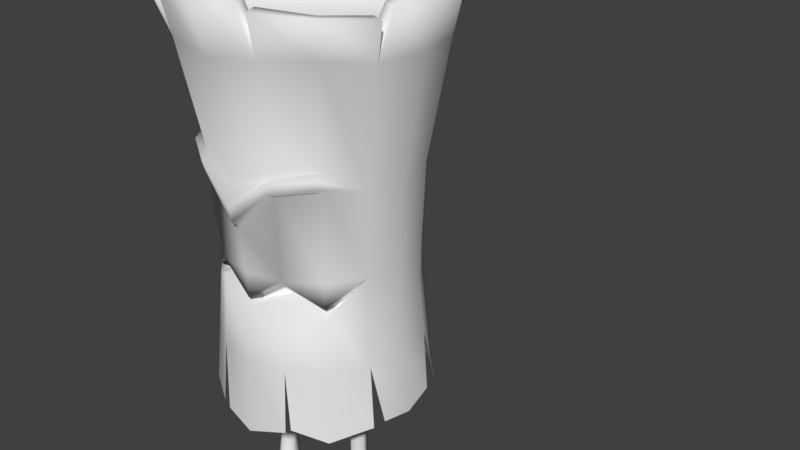 # Source: monster_1.blend  (saved by Blender 2.77.0; exported with 4.5.12 LTS)
import bpy
from mathutils import Matrix  # noqa: F401  (used for matrix-valued properties, if any)

bpy.ops.wm.read_factory_settings(use_empty=True)
scene = bpy.context.scene
scene.name = 'Scene'

# ---- collections
col_collection_1 = bpy.data.collections.new('Collection 1'); scene.collection.children.link(col_collection_1)

# ---- world
world_world = bpy.data.worlds.new('World'); scene.world = world_world
world_world.color = (0.05088, 0.05088, 0.05088)
world_world.use_sun_shadow = False
world_world.sun_shadow_jitter_overblur = 0.0
world_world.cycles.sampling_method = 'MANUAL'

# ---- meshes
me_cylinder = bpy.data.meshes.new('Cylinder')
me_cylinder.from_pydata([(0.5705, 0.199, -2.654), (0.4259, 0.199, -2.654), (0.3835, 0.01881, -2.654), (0.4982, -0.04096, -2.603), (0.6129, 0.01881, -2.654), (0.6995, 0.2192, -2.894), (0.3171, 0.1994, -2.894), (0.6614, -0.4249, -2.954), (0.317, -0.01327, -2.923), (0.335, -0.4775, -2.954), (0.7388, -0.01327, -2.923), (0.2737, -0.2758, -2.936), (0.4918, 0.2923, -2.874), (0.7177, -0.214, -2.936), (0.5056, 0.2359, -2.753), (0.3147, 0.2276, -3.04), (0.3583, 0.1709, -2.782), (0.7018, 0.2474, -3.04), (0.6568, 0.1709, -2.782), (0.6877, -0.01854, -2.782), (0.6711, -0.208, -2.831), (0.6166, -0.3775, -2.869), (0.6735, -0.4775, -3.04), (0.7203, -0.22, -3.04), (0.7416, -0.007994, -3.04), (0.3594, -0.4189, -2.869), (0.3203, -0.2698, -2.831), (0.3433, -0.01854, -2.782), (0.3141, -0.007994, -3.04), (0.2711, -0.2818, -3.04), (0.3432, -0.5307, -3.04), (0.4982, -0.1173, -2.698), (0.488, -0.3982, -2.806), (0.4982, -0.7429, -3.04), (0.4982, -0.5869, -2.892), (0.4823, 0.3209, -3.04), (0.4982, -0.208, -2.747), (0.5994, 0.0637, -2.267), (0.5994, 0.0637, -1.888), (0.5994, 0.0637, -1.509), (0.5994, 0.0637, -1.13), (0.5607, 0.1826, -2.267), (0.5607, 0.1826, -1.888), (0.5607, 0.1826, -1.509), (0.5607, 0.1826, -1.13), (0.4357, 0.1826, -2.267), (0.4357, 0.1826, -1.888), (0.4357, 0.1826, -1.509), (0.4357, 0.1826, -1.13), (0.397, 0.0637, -2.267), (0.397, 0.0637, -1.888), (0.397, 0.0637, -1.509), (0.397, 0.0637, -1.13), (0.4982, -0.009808, -1.13), (0.4982, -0.009808, -1.509), (0.4982, -0.009808, -1.888), (0.4982, -0.009808, -2.267), (0.5994, 0.0637, -0.7508), (0.5607, 0.1826, -0.7508), (0.4357, 0.1826, -0.7508), (0.397, 0.0637, -0.7508), (0.4982, -0.009808, -0.7508), (-0.6832, 0.199, -2.654), (-0.5386, 0.199, -2.654), (-0.4961, 0.01881, -2.654), (-0.6109, -0.04096, -2.603), (-0.7256, 0.01881, -2.654), (-0.8121, 0.2192, -2.894), (-0.4298, 0.1994, -2.894), (-0.7741, -0.4249, -2.954), (-0.4297, -0.01327, -2.923), (-0.4477, -0.4775, -2.954), (-0.8514, -0.01327, -2.923), (-0.3864, -0.2758, -2.936), (-0.6045, 0.2923, -2.874), (-0.8304, -0.214, -2.936), (-0.6183, 0.2359, -2.753), (-0.4274, 0.2276, -3.04), (-0.471, 0.1709, -2.782), (-0.8145, 0.2474, -3.04), (-0.7694, 0.1709, -2.782), (-0.8004, -0.01854, -2.782), (-0.7838, -0.208, -2.831), (-0.7293, -0.3775, -2.869), (-0.7862, -0.4775, -3.04), (-0.833, -0.22, -3.04), (-0.8543, -0.007994, -3.04), (-0.4721, -0.4189, -2.869), (-0.433, -0.2698, -2.831), (-0.456, -0.01854, -2.782), (-0.4268, -0.007994, -3.04), (-0.3838, -0.2818, -3.04), (-0.4559, -0.5307, -3.04), (-0.6109, -0.1173, -2.698), (-0.6007, -0.3982, -2.806), (-0.6109, -0.7429, -3.04), (-0.6109, -0.5869, -2.892), (-0.595, 0.3209, -3.04), (-0.6109, -0.208, -2.747), (-0.7121, 0.0637, -2.267), (-0.7121, 0.0637, -1.888), (-0.7121, 0.0637, -1.509), (-0.7121, 0.0637, -1.13), (-0.6734, 0.1826, -2.267), (-0.6734, 0.1826, -1.888), (-0.6734, 0.1826, -1.509), (-0.6734, 0.1826, -1.13), (-0.5484, 0.1826, -2.267), (-0.5484, 0.1826, -1.888), (-0.5484, 0.1826, -1.509), (-0.5484, 0.1826, -1.13), (-0.5097, 0.0637, -2.267), (-0.5097, 0.0637, -1.888), (-0.5097, 0.0637, -1.509), (-0.5097, 0.0637, -1.13), (-0.6109, -0.009808, -1.13), (-0.6109, -0.009808, -1.509), (-0.6109, -0.009808, -1.888), (-0.6109, -0.009808, -2.267), (-0.7121, 0.0637, -0.7508), (-0.6734, 0.1826, -0.7508), (-0.5484, 0.1826, -0.7508), (-0.5097, 0.0637, -0.7508), (-0.6109, -0.009808, -0.7508), (0.07169, 1.323, -1.071), (-0.01506, 1.683, 3.486), (0.4536, 1.24, -1.163), (0.5824, 1.565, 3.486), (0.8389, 0.9825, -1.163), (1.081, 1.274, 3.383), (1.069, 0.7172, -1.107), (1.403, 0.7524, 3.546), (1.187, 0.1427, -1.163), (1.547, 0.143, 3.467), (1.159, -0.2114, -1.107), (1.47, -0.4072, 3.361), (0.8377, -0.7148, -1.25), (1.116, -0.9683, 3.298), (0.5357, -0.9544, -1.091), (0.6436, -1.3, 3.357), (0.01456, -1.045, -1.296), (0.04272, -1.415, 3.487), (-0.3886, -0.9544, -1.24), (-0.6282, -1.3, 3.399), (-0.8406, -0.697, -1.163), (-1.096, -0.9424, 3.487), (-1.069, -0.3436, -1.125), (-1.435, -0.4359, 3.487), (-1.188, 0.1427, -1.163), (-1.553, 0.03267, 3.355), (-1.122, 0.5518, -1.122), (-1.428, 0.7262, 3.47), (-0.8406, 0.9825, -1.163), (-1.089, 1.233, 3.47), (-0.4553, 1.24, -1.163), (-0.5983, 1.585, 3.386), (0.7477, -0.6058, 0.2592), (-0.0008186, -0.9158, 0.2592), (-0.7493, -0.6058, 0.2592), (-0.0008188, 1.265, 1.493), (0.4286, 1.179, 1.493), (0.7926, 0.9362, 1.493), (1.036, 0.5722, 1.493), (1.121, 0.1427, 1.493), (1.036, -0.2867, 1.493), (0.7926, -0.6507, 1.555), (0.4286, -0.894, 1.493), (-0.0008186, -0.9794, 1.073), (-0.4302, -0.894, 1.493), (-0.7943, -0.6507, 1.555), (0.8092, -0.7539, 1.701), (-1.123, 0.1427, 1.493), (-1.038, 0.5722, 1.493), (-0.7943, 0.9362, 1.493), (-0.4302, 1.179, 1.493), (0.4102, 1.135, 0.5576), (0.7586, 0.9021, 0.5576), (0.9914, 0.5537, 0.5576), (1.073, 0.1427, 0.5576), (0.9914, -0.2682, 0.5576), (0.7586, -0.6167, 0.5576), (0.4102, -0.8495, 0.5576), (-0.0008186, -0.9312, 0.5576), (-0.4118, -0.8495, 0.5576), (-0.7602, -0.6167, 0.5576), (-0.993, -0.2682, 0.5576), (-1.075, 0.1427, 0.5576), (-0.993, 0.5537, 0.5576), (-0.7602, 0.9021, 0.5576), (-0.4118, 1.135, 0.5576), (-0.0008188, 1.217, 0.5576), (0.429, 1.18, -0.4518), (0.7933, 0.9369, -0.4518), (1.037, 0.5725, -0.4518), (1.122, 0.1427, -0.4518), (1.037, -0.287, -0.4518), (0.7933, -0.6514, -0.4518), (0.429, -0.8948, -0.4518), (-0.0008186, -0.9803, -0.4518), (-0.4306, -0.8948, -0.4518), (-0.7949, -0.6514, -0.4518), (-1.038, -0.287, -0.4518), (-1.124, 0.1427, -0.4518), (-1.038, 0.5725, -0.4518), (-0.7949, 0.9369, -0.4518), (-0.4306, 1.18, -0.4518), (-0.0008188, 1.266, -0.4518), (-0.0008188, 1.21, 0.1585), (0.4078, 1.129, 0.1585), (0.7542, 0.8977, 0.1585), (0.9856, 0.5513, 0.1585), (1.067, 0.1427, 0.1585), (0.9856, -0.2659, 0.1585), (0.7542, -0.6122, 0.1585), (0.4078, -0.8437, 0.3543), (-0.0008186, -0.925, 0.1585), (-0.4094, -0.8437, 0.3543), (-0.7558, -0.6122, 0.1585), (-0.9873, -0.2659, 0.1585), (-1.069, 0.1427, 0.1585), (-0.9873, 0.5513, 0.1585), (-0.7558, 0.8977, 0.1585), (-0.4094, 1.129, 0.1585), (0.0001729, -1.067, 1.157), (-0.4377, -1.002, 1.639), (-0.4292, -0.9816, 1.541), (-0.8089, -0.7539, 1.701), (-0.7933, -0.7383, 1.602), (0.9715, -0.3745, 1.538), (0.8082, -0.6663, 1.755), (0.437, -0.9143, 1.693), (-0.0008186, -1.001, 1.529), (-0.4387, -0.9143, 1.693), (-0.8098, -0.6663, 1.755), (-1.058, -0.2951, 1.493), (0.7936, -0.7383, 1.602), (0.438, -1.002, 1.639), (0.4296, -0.9816, 1.541), (0.0001729, -1.089, 1.304), (-0.9915, -0.3824, 1.538), (0.9698, -0.828, 2.889), (0.5245, -1.126, 2.871), (-0.0008352, -1.23, 2.823), (-0.5261, -1.126, 2.871), (-0.9715, -0.828, 2.889), (-1.269, -0.3827, 2.813), (-1.263, 0.6655, 2.813), (-1.367, 0.1427, 2.813), (-0.967, 1.109, 2.813), (1.365, 0.1427, 2.813), (-0.5237, 1.405, 2.813), (0.9653, 1.109, 2.813), (0.522, 1.405, 2.813), (-0.0008354, 1.509, 2.813), (1.261, -0.3802, 2.813), (1.261, 0.6655, 2.813), (-0.461, -1.349, 3.492), (0.5155, -1.3, 3.412), (1.428, -0.5158, 3.255), (1.125, 1.21, 3.448), (-0.09907, 1.686, 3.337), (-1.575, 0.2273, 3.355), (-0.01039, 1.508, 3.485), (0.5218, 1.402, 3.485), (0.9672, 1.146, 3.382), (1.25, 0.6824, 3.545), (1.381, 0.1383, 3.466), (1.314, -0.3518, 3.363), (0.9997, -0.8524, 3.297), (0.5779, -1.147, 3.359), (0.04739, -1.249, 3.486), (-0.555, -1.147, 3.397), (-0.9711, -0.8264, 3.486), (-1.273, -0.3752, 3.486), (-1.379, 0.04003, 3.357), (-1.266, 0.6562, 3.469), (-0.9641, 1.107, 3.469), (-0.5283, 1.423, 3.386), (-0.4013, -1.191, 3.49), (0.4637, -1.147, 3.408), (1.278, -0.4493, 3.259), (1.004, 1.09, 3.449), (-0.08366, 1.513, 3.341), (-1.398, 0.2134, 3.357), (-0.02072, 1.187, 2.789), (0.4201, 1.113, 2.805), (0.7738, 0.8745, 2.798), (0.9962, 0.5365, 2.805), (1.077, 0.1291, 2.805), (0.9972, -0.2805, 2.782), (0.7655, -0.6236, 2.805), (0.4085, -0.8543, 2.804), (0.01278, -0.9353, 2.805), (-0.3728, -0.8724, 2.812), (-0.7399, -0.6236, 2.805), (-0.9707, -0.2782, 2.805), (-1.053, 0.1204, 2.784), (-0.9707, 0.5365, 2.805), (-0.7399, 0.8818, 2.805), (-0.3946, 1.113, 2.805), (-0.0008186, -0.7111, 0.2592), (-0.4118, -0.6447, 0.5576), (0.4102, -0.6447, 0.5576), (0.7477, -0.4011, 0.2592), (0.9914, -0.06353, 0.5576), (-0.7493, -0.4011, 0.2592), (-0.993, -0.06353, 0.5576), (0.7542, -0.4075, 0.1585), (-0.7558, -0.4075, 0.1585), (0.4078, -0.639, 0.3543), (-0.0008186, -0.7203, 0.1585), (-0.4094, -0.639, 0.3543), (-0.4553, -0.9544, -1.163), (0.4536, -0.9544, -1.163), (1.096, -0.3117, -1.163), (1.104, 0.5516, -1.127), (-0.07722, 1.321, -1.132), (-1.071, 0.6284, -1.107), (-1.122, -0.2766, -1.137)], [], [(22, 33, 30), (22, 30, 29, 23), (19, 18, 0, 4), (18, 14, 0), (31, 19, 4, 3), (16, 1, 14), (1, 0, 14), (25, 9, 33, 34), (34, 33, 7, 21), (22, 7, 33), (30, 33, 9), (26, 27, 8, 11), (27, 16, 6, 8), (18, 19, 10, 5), (25, 26, 11, 9), (14, 18, 5, 12), (19, 20, 13, 10), (20, 21, 7, 13), (16, 14, 12, 6), (20, 19, 31, 36), (21, 20, 36, 32), (34, 21, 32), (29, 28, 24, 23), (24, 28, 15, 17), (16, 27, 2, 1), (6, 12, 35, 15), (13, 7, 22, 23), (10, 13, 23, 24), (34, 32, 25), (12, 5, 17, 35), (15, 35, 17), (9, 11, 29, 30), (5, 10, 24, 17), (27, 31, 3, 2), (8, 6, 15, 28), (32, 36, 26, 25), (36, 31, 27, 26), (11, 8, 28, 29), (54, 53, 52, 51), (55, 54, 51, 50), (56, 55, 50, 49), (3, 56, 49, 2), (51, 52, 48, 47), (50, 51, 47, 46), (49, 50, 46, 45), (2, 49, 45, 1), (47, 48, 44, 43), (46, 47, 43, 42), (45, 46, 42, 41), (1, 45, 41, 0), (43, 44, 40, 39), (42, 43, 39, 38), (41, 42, 38, 37), (0, 41, 37, 4), (39, 40, 53, 54), (38, 39, 54, 55), (37, 38, 55, 56), (4, 37, 56, 3), (40, 57, 61, 53), (44, 58, 57, 40), (48, 59, 58, 44), (52, 60, 59, 48), (53, 61, 60, 52), (84, 92, 95), (84, 85, 91, 92), (81, 66, 62, 80), (80, 62, 76), (93, 65, 66, 81), (78, 76, 63), (63, 76, 62), (87, 96, 95, 71), (96, 83, 69, 95), (84, 95, 69), (92, 71, 95), (88, 73, 70, 89), (89, 70, 68, 78), (80, 67, 72, 81), (87, 71, 73, 88), (76, 74, 67, 80), (81, 72, 75, 82), (82, 75, 69, 83), (78, 68, 74, 76), (82, 98, 93, 81), (83, 94, 98, 82), (96, 94, 83), (91, 85, 86, 90), (86, 79, 77, 90), (78, 63, 64, 89), (68, 77, 97, 74), (75, 85, 84, 69), (72, 86, 85, 75), (96, 87, 94), (74, 97, 79, 67), (77, 79, 97), (71, 92, 91, 73), (67, 79, 86, 72), (89, 64, 65, 93), (70, 90, 77, 68), (94, 87, 88, 98), (98, 88, 89, 93), (73, 91, 90, 70), (116, 113, 114, 115), (117, 112, 113, 116), (118, 111, 112, 117), (65, 64, 111, 118), (113, 109, 110, 114), (112, 108, 109, 113), (111, 107, 108, 112), (64, 63, 107, 111), (109, 105, 106, 110), (108, 104, 105, 109), (107, 103, 104, 108), (63, 62, 103, 107), (105, 101, 102, 106), (104, 100, 101, 105), (103, 99, 100, 104), (62, 66, 99, 103), (101, 116, 115, 102), (100, 117, 116, 101), (99, 118, 117, 100), (66, 65, 118, 99), (102, 115, 123, 119), (106, 102, 119, 120), (110, 106, 120, 121), (114, 110, 121, 122), (115, 114, 122, 123), (253, 125, 127, 252), (252, 127, 129, 251), (251, 259, 131, 255), (255, 131, 133, 249), (249, 133, 135, 254), (254, 258, 137, 240), (240, 137, 139, 241), (241, 257, 141, 242), (242, 141, 256, 243), (243, 143, 145, 244), (244, 145, 147, 245), (245, 147, 149, 247), (247, 261, 151, 246), (246, 151, 153, 248), (248, 153, 155, 250), (250, 155, 260, 253), (213, 212, 179), (179, 212, 211, 178), (178, 211, 210, 177), (177, 210, 209, 176), (176, 209, 208, 175), (175, 208, 207, 190), (190, 207, 222, 189), (189, 222, 221, 188), (188, 221, 220, 187), (187, 220, 219, 186), (186, 219, 218, 185), (218, 217, 185), (189, 174, 159, 190), (188, 173, 174, 189), (187, 172, 173, 188), (186, 171, 172, 187), (185, 234, 171, 186), (184, 169, 234, 185), (183, 168, 169, 184), (182, 167, 168, 183), (181, 166, 167, 182), (180, 165, 166, 181), (179, 164, 165, 180), (178, 163, 164, 179), (177, 162, 163, 178), (176, 161, 162, 177), (175, 160, 161, 176), (190, 159, 160, 175), (124, 206, 191, 126), (126, 191, 192, 128), (128, 192, 193, 130), (315, 193, 194, 132), (132, 194, 195, 134), (314, 195, 196, 136), (136, 196, 197, 138), (313, 197, 198, 140), (140, 198, 199, 142), (312, 199, 200, 144), (144, 200, 201, 146), (318, 201, 202, 148), (148, 202, 203, 150), (317, 203, 204, 152), (152, 204, 205, 154), (154, 205, 206, 316), (183, 157, 182), (182, 157, 181), (156, 180, 181), (180, 156, 179), (184, 158, 183), (184, 185, 158), (206, 207, 208, 191), (191, 208, 209, 192), (192, 209, 210, 193), (193, 210, 211, 194), (194, 211, 212, 195), (195, 212, 213, 196), (196, 213, 214, 197), (197, 214, 215, 198), (198, 215, 216, 199), (199, 216, 217, 200), (200, 217, 218, 201), (201, 218, 219, 202), (202, 219, 220, 203), (203, 220, 221, 204), (204, 221, 222, 205), (205, 222, 207, 206), (235, 170, 236, 237), (237, 236, 238, 223), (223, 238, 224, 225), (225, 224, 226, 227), (227, 226, 239), (230, 231, 238, 236), (166, 165, 235, 237), (234, 169, 227, 239), (231, 232, 224, 238), (164, 229, 170, 228), (167, 166, 237, 223), (229, 230, 236, 170), (165, 164, 228, 235), (233, 234, 239, 226), (169, 168, 225, 227), (228, 170, 235), (168, 167, 223, 225), (232, 233, 226, 224), (174, 250, 253, 159), (173, 248, 250, 174), (172, 246, 248, 173), (171, 247, 246, 172), (234, 245, 247, 171), (233, 244, 245, 234), (232, 243, 244, 233), (231, 242, 243, 232), (230, 241, 242, 231), (229, 240, 241, 230), (164, 254, 240, 229), (163, 249, 254, 164), (162, 255, 249, 163), (161, 251, 255, 162), (160, 252, 251, 161), (159, 253, 252, 160), (137, 258, 280, 268), (147, 145, 272, 273), (260, 155, 277, 282), (133, 131, 265, 266), (256, 141, 270, 278), (153, 151, 275, 276), (129, 127, 263, 264), (139, 137, 268, 269), (149, 147, 273, 274), (135, 133, 266, 267), (145, 143, 271, 272), (155, 153, 276, 277), (141, 257, 279, 270), (127, 125, 262, 263), (151, 261, 283, 275), (268, 280, 289, 290), (276, 275, 297, 298), (269, 268, 290, 291), (277, 276, 298, 299), (270, 279, 291, 292), (263, 262, 284, 285), (282, 277, 299, 284), (278, 270, 292, 293), (264, 263, 285, 286), (272, 271, 293, 294), (265, 281, 286, 287), (273, 272, 294, 295), (266, 265, 287, 288), (274, 273, 295, 296), (267, 266, 288, 289), (275, 283, 296, 297), (256, 278, 293, 243), (243, 293, 271, 143), (149, 274, 296, 247), (247, 296, 283, 261), (241, 291, 279, 257), (139, 269, 291, 241), (254, 289, 280, 258), (135, 267, 289, 254), (251, 286, 281, 259), (129, 264, 286, 251), (253, 284, 262, 125), (260, 282, 284, 253), (284, 299, 285), (286, 285, 299, 298), (298, 297, 287, 286), (288, 287, 297, 296), (289, 288, 296, 295), (295, 294, 290, 289), (291, 290, 294, 293), (292, 291, 293), (215, 214, 309, 310), (158, 185, 306, 305), (259, 281, 265, 131), (216, 215, 310, 311), (181, 157, 300, 302), (217, 216, 311, 308), (213, 179, 304, 307), (156, 181, 302, 303), (179, 156, 303, 304), (214, 213, 307, 309), (183, 158, 305, 301), (185, 217, 308, 306), (157, 183, 301, 300), (305, 306, 308), (305, 308, 311, 301), (301, 311, 310, 300), (300, 310, 309, 302), (302, 309, 307, 303), (303, 307, 304)])
me_cylinder.polygons.foreach_set('use_smooth', [True] * 312)
_uv = me_cylinder.uv_layers.new(name='UVMap')
_uv.uv.foreach_set('vector', [0.9501, 0.7451, 0.9673, 0.7134, 0.988, 0.7451, 0.9501, 0.7451, 0.988, 0.7451, 0.988, 0.7747, 0.9501, 0.7747, 0.8065, 0.7129, 0.7885, 0.7051, 0.7879, 0.6874, 0.8108, 0.6949, 0.7885, 0.7051, 0.7751, 0.6939, 0.7879, 0.6874, 0.8301, 0.7055, 0.8065, 0.7129, 0.8108, 0.6949, 0.8296, 0.6911, 0.7589, 0.6876, 0.7726, 0.68, 0.7751, 0.6939, 0.7726, 0.68, 0.7879, 0.6874, 0.7751, 0.6939, 0.799, 0.8025, 0.7893, 0.8079, 0.7589, 0.7889, 0.783, 0.7883, 0.783, 0.7883, 0.7589, 0.7889, 0.7928, 0.7658, 0.8022, 0.773, 0.7824, 0.7615, 0.7928, 0.7658, 0.7589, 0.7889, 0.7788, 0.8113, 0.7589, 0.7889, 0.7893, 0.8079, 0.8145, 0.8073, 0.8433, 0.8109, 0.8377, 0.8272, 0.8089, 0.8182, 0.8433, 0.8109, 0.8646, 0.8191, 0.8617, 0.8331, 0.8377, 0.8272, 0.8632, 0.749, 0.8428, 0.7594, 0.8349, 0.7438, 0.8597, 0.7346, 0.799, 0.8025, 0.8145, 0.8073, 0.8089, 0.8182, 0.7893, 0.8079, 0.8831, 0.7491, 0.8632, 0.749, 0.8597, 0.7346, 0.8848, 0.7332, 0.8428, 0.7594, 0.8206, 0.7651, 0.814, 0.7539, 0.8349, 0.7438, 0.8206, 0.7651, 0.8022, 0.773, 0.7928, 0.7658, 0.814, 0.7539, 0.8646, 0.8191, 0.8843, 0.8168, 0.8848, 0.833, 0.8617, 0.8331, 0.8206, 0.7651, 0.8428, 0.7594, 0.838, 0.787, 0.8255, 0.787, 0.8022, 0.773, 0.8206, 0.7651, 0.8255, 0.787, 0.8034, 0.7884, 0.783, 0.7883, 0.8022, 0.773, 0.8034, 0.7884, 0.988, 0.7747, 0.988, 0.8048, 0.9501, 0.8048, 0.9501, 0.7747, 0.9501, 0.8048, 0.988, 0.8048, 0.988, 0.8275, 0.9501, 0.8275, 0.8691, 0.7024, 0.8508, 0.7098, 0.8476, 0.6941, 0.8681, 0.6874, 0.8617, 0.8331, 0.8848, 0.833, 0.883, 0.853, 0.8603, 0.8503, 0.814, 0.7539, 0.7928, 0.7658, 0.7824, 0.7615, 0.8069, 0.744, 0.8349, 0.7438, 0.814, 0.7539, 0.8069, 0.744, 0.8289, 0.7311, 0.783, 0.7883, 0.8034, 0.7884, 0.799, 0.8025, 0.8848, 0.7332, 0.8597, 0.7346, 0.8568, 0.718, 0.8836, 0.7134, 0.988, 0.8275, 0.9794, 0.8332, 0.9501, 0.8275, 0.7893, 0.8079, 0.8089, 0.8182, 0.8027, 0.8283, 0.7788, 0.8113, 0.8597, 0.7346, 0.8349, 0.7438, 0.8289, 0.7311, 0.8568, 0.718, 0.8508, 0.7098, 0.8301, 0.7055, 0.8296, 0.6911, 0.8476, 0.6941, 0.8377, 0.8272, 0.8617, 0.8331, 0.8603, 0.8503, 0.8333, 0.8408, 0.8034, 0.7884, 0.8255, 0.787, 0.8145, 0.8073, 0.799, 0.8025, 0.8255, 0.787, 0.838, 0.787, 0.8433, 0.8109, 0.8145, 0.8073, 0.8089, 0.8182, 0.8377, 0.8272, 0.8333, 0.8408, 0.8027, 0.8283, 0.8364, 0.5602, 0.8392, 0.5191, 0.8528, 0.5201, 0.8499, 0.5611, 0.8334, 0.6017, 0.8364, 0.5602, 0.8499, 0.5611, 0.8472, 0.6025, 0.8306, 0.6457, 0.8334, 0.6017, 0.8472, 0.6025, 0.8453, 0.6457, 0.8296, 0.6911, 0.8306, 0.6457, 0.8453, 0.6457, 0.8476, 0.6941, 0.8499, 0.5611, 0.8528, 0.5201, 0.8663, 0.521, 0.8635, 0.562, 0.8472, 0.6025, 0.8499, 0.5611, 0.8635, 0.562, 0.8609, 0.6032, 0.8453, 0.6457, 0.8472, 0.6025, 0.8609, 0.6032, 0.8596, 0.6449, 0.8476, 0.6941, 0.8453, 0.6457, 0.8596, 0.6449, 0.8681, 0.6874, 0.7958, 0.5572, 0.7987, 0.5163, 0.8122, 0.5172, 0.8093, 0.5582, 0.7925, 0.598, 0.7958, 0.5572, 0.8093, 0.5582, 0.806, 0.5994, 0.7873, 0.6387, 0.7925, 0.598, 0.806, 0.5994, 0.801, 0.6417, 0.7726, 0.68, 0.7873, 0.6387, 0.801, 0.6417, 0.7879, 0.6874, 0.8093, 0.5582, 0.8122, 0.5172, 0.8257, 0.5182, 0.8228, 0.5592, 0.806, 0.5994, 0.8093, 0.5582, 0.8228, 0.5592, 0.8197, 0.6006, 0.801, 0.6417, 0.806, 0.5994, 0.8197, 0.6006, 0.8157, 0.6443, 0.7879, 0.6874, 0.801, 0.6417, 0.8157, 0.6443, 0.8108, 0.6949, 0.8228, 0.5592, 0.8257, 0.5182, 0.8392, 0.5191, 0.8364, 0.5602, 0.8197, 0.6006, 0.8228, 0.5592, 0.8364, 0.5602, 0.8334, 0.6017, 0.8157, 0.6443, 0.8197, 0.6006, 0.8334, 0.6017, 0.8306, 0.6457, 0.8108, 0.6949, 0.8157, 0.6443, 0.8306, 0.6457, 0.8296, 0.6911, 0.8257, 0.5182, 0.8286, 0.4772, 0.8421, 0.4781, 0.8392, 0.5191, 0.8122, 0.5172, 0.815, 0.4762, 0.8286, 0.4772, 0.8257, 0.5182, 0.7987, 0.5163, 0.8015, 0.4753, 0.815, 0.4762, 0.8122, 0.5172, 0.8528, 0.5201, 0.8556, 0.4791, 0.8691, 0.48, 0.8663, 0.521, 0.8392, 0.5191, 0.8421, 0.4781, 0.8556, 0.4791, 0.8528, 0.5201, 0.9525, 0.9384, 0.9892, 0.9476, 0.9697, 0.97, 0.9525, 0.9384, 0.9497, 0.9089, 0.9998, 0.9202, 0.9892, 0.9476, 0.8065, 0.2372, 0.8108, 0.2552, 0.7879, 0.2627, 0.7885, 0.245, 0.7885, 0.245, 0.7879, 0.2627, 0.7751, 0.2562, 0.8301, 0.2446, 0.8296, 0.259, 0.8108, 0.2552, 0.8065, 0.2372, 0.7589, 0.2625, 0.7751, 0.2562, 0.7726, 0.2701, 0.7726, 0.2701, 0.7751, 0.2562, 0.7879, 0.2627, 0.799, 0.9041, 0.783, 0.9183, 0.7589, 0.9177, 0.7893, 0.8987, 0.783, 0.9183, 0.8022, 0.9335, 0.7928, 0.9408, 0.7589, 0.9177, 0.7824, 0.9451, 0.7589, 0.9177, 0.7928, 0.9408, 0.7788, 0.8953, 0.7893, 0.8987, 0.7589, 0.9177, 0.8145, 0.8993, 0.8089, 0.8884, 0.8377, 0.8794, 0.8433, 0.8956, 0.8433, 0.8956, 0.8377, 0.8794, 0.8617, 0.8735, 0.8646, 0.8875, 0.8632, 0.9575, 0.8597, 0.972, 0.8349, 0.9628, 0.8428, 0.9471, 0.799, 0.9041, 0.7893, 0.8987, 0.8089, 0.8884, 0.8145, 0.8993, 0.8831, 0.9575, 0.8848, 0.9733, 0.8597, 0.972, 0.8632, 0.9575, 0.8428, 0.9471, 0.8349, 0.9628, 0.814, 0.9527, 0.8206, 0.9414, 0.8206, 0.9414, 0.814, 0.9527, 0.7928, 0.9408, 0.8022, 0.9335, 0.8646, 0.8875, 0.8617, 0.8735, 0.8848, 0.8736, 0.8843, 0.8898, 0.8206, 0.9414, 0.8255, 0.9196, 0.838, 0.9196, 0.8428, 0.9471, 0.8022, 0.9335, 0.8034, 0.9182, 0.8255, 0.9196, 0.8206, 0.9414, 0.783, 0.9183, 0.8034, 0.9182, 0.8022, 0.9335, 0.9998, 0.9202, 0.9497, 0.9089, 0.9493, 0.8848, 0.9975, 0.8889, 0.9493, 0.8848, 0.9563, 0.8564, 0.9998, 0.8623, 0.9975, 0.8889, 0.8691, 0.2477, 0.8681, 0.2627, 0.8476, 0.256, 0.8508, 0.2403, 0.8617, 0.8735, 0.8603, 0.8563, 0.883, 0.8535, 0.8848, 0.8736, 0.814, 0.9527, 0.8069, 0.9626, 0.7824, 0.9451, 0.7928, 0.9408, 0.8349, 0.9628, 0.8289, 0.9755, 0.8069, 0.9626, 0.814, 0.9527, 0.783, 0.9183, 0.799, 0.9041, 0.8034, 0.9182, 0.8848, 0.9733, 0.8836, 0.9931, 0.8568, 0.9886, 0.8597, 0.972, 0.9998, 0.8623, 0.9563, 0.8564, 0.9818, 0.8502, 0.7893, 0.8987, 0.7788, 0.8953, 0.8027, 0.8783, 0.8089, 0.8884, 0.8597, 0.972, 0.8568, 0.9886, 0.8289, 0.9755, 0.8349, 0.9628, 0.8508, 0.2403, 0.8476, 0.256, 0.8296, 0.259, 0.8301, 0.2446, 0.8377, 0.8794, 0.8333, 0.8657, 0.8603, 0.8563, 0.8617, 0.8735, 0.8034, 0.9182, 0.799, 0.9041, 0.8145, 0.8993, 0.8255, 0.9196, 0.8255, 0.9196, 0.8145, 0.8993, 0.8433, 0.8956, 0.838, 0.9196, 0.8089, 0.8884, 0.8027, 0.8783, 0.8333, 0.8657, 0.8377, 0.8794, 0.8364, 0.3899, 0.8499, 0.389, 0.8528, 0.4301, 0.8392, 0.431, 0.8334, 0.3484, 0.8472, 0.3476, 0.8499, 0.389, 0.8364, 0.3899, 0.8306, 0.3044, 0.8453, 0.3044, 0.8472, 0.3476, 0.8334, 0.3484, 0.8296, 0.259, 0.8476, 0.256, 0.8453, 0.3044, 0.8306, 0.3044, 0.8499, 0.389, 0.8635, 0.3881, 0.8663, 0.4291, 0.8528, 0.4301, 0.8472, 0.3476, 0.8609, 0.347, 0.8635, 0.3881, 0.8499, 0.389, 0.8453, 0.3044, 0.8596, 0.3053, 0.8609, 0.347, 0.8472, 0.3476, 0.8476, 0.256, 0.8681, 0.2627, 0.8596, 0.3053, 0.8453, 0.3044, 0.7958, 0.3929, 0.8093, 0.3919, 0.8122, 0.4329, 0.7987, 0.4338, 0.7925, 0.3521, 0.806, 0.3507, 0.8093, 0.3919, 0.7958, 0.3929, 0.7873, 0.3114, 0.801, 0.3084, 0.806, 0.3507, 0.7925, 0.3521, 0.7726, 0.2701, 0.7879, 0.2627, 0.801, 0.3084, 0.7873, 0.3114, 0.8093, 0.3919, 0.8228, 0.3909, 0.8257, 0.4319, 0.8122, 0.4329, 0.806, 0.3507, 0.8197, 0.3495, 0.8228, 0.3909, 0.8093, 0.3919, 0.801, 0.3084, 0.8157, 0.3058, 0.8197, 0.3495, 0.806, 0.3507, 0.7879, 0.2627, 0.8108, 0.2552, 0.8157, 0.3058, 0.801, 0.3084, 0.8228, 0.3909, 0.8364, 0.3899, 0.8392, 0.431, 0.8257, 0.4319, 0.8197, 0.3495, 0.8334, 0.3484, 0.8364, 0.3899, 0.8228, 0.3909, 0.8157, 0.3058, 0.8306, 0.3044, 0.8334, 0.3484, 0.8197, 0.3495, 0.8108, 0.2552, 0.8296, 0.259, 0.8306, 0.3044, 0.8157, 0.3058, 0.8257, 0.4319, 0.8392, 0.431, 0.8421, 0.472, 0.8286, 0.4729, 0.8122, 0.4329, 0.8257, 0.4319, 0.8286, 0.4729, 0.815, 0.4739, 0.7987, 0.4338, 0.8122, 0.4329, 0.815, 0.4739, 0.8015, 0.4748, 0.8528, 0.4301, 0.8663, 0.4291, 0.8691, 0.4701, 0.8556, 0.4711, 0.8392, 0.431, 0.8528, 0.4301, 0.8556, 0.4711, 0.8421, 0.472, 0.5624, 0.0141, 0.6424, 0.0002491, 0.6424, 0.06383, 0.5717, 0.07536, 0.5717, 0.07536, 0.6424, 0.06383, 0.6477, 0.125, 0.5801, 0.135, 0.5801, 0.135, 0.6576, 0.1357, 0.6565, 0.1909, 0.5822, 0.1953, 0.5822, 0.1953, 0.6565, 0.1909, 0.655, 0.2473, 0.5872, 0.2552, 0.5872, 0.2552, 0.655, 0.2473, 0.6601, 0.3069, 0.5922, 0.3156, 0.5922, 0.3156, 0.6465, 0.3175, 0.648, 0.375, 0.6002, 0.3746, 0.6002, 0.3746, 0.648, 0.375, 0.6541, 0.4352, 0.5961, 0.4333, 0.5961, 0.4333, 0.6591, 0.4459, 0.6547, 0.4973, 0.5841, 0.4921, 0.5841, 0.4921, 0.6547, 0.4973, 0.6547, 0.5508, 0.5798, 0.5521, 0.5798, 0.5521, 0.6425, 0.5724, 0.6224, 0.629, 0.5639, 0.6093, 0.5639, 0.6093, 0.6224, 0.629, 0.6057, 0.679, 0.5408, 0.664, 0.5408, 0.664, 0.6057, 0.679, 0.5931, 0.7289, 0.5254, 0.723, 0.5254, 0.723, 0.5869, 0.7601, 0.5621, 0.8096, 0.5, 0.7791, 0.5, 0.7791, 0.5621, 0.8096, 0.5384, 0.8564, 0.4774, 0.8336, 0.4774, 0.8336, 0.5384, 0.8564, 0.5161, 0.9075, 0.4576, 0.8892, 0.4576, 0.8892, 0.5161, 0.9075, 0.5013, 0.9607, 0.4359, 0.9464, 0.191, 0.3656, 0.215, 0.3216, 0.2765, 0.3467, 0.2765, 0.3467, 0.215, 0.3216, 0.2306, 0.2634, 0.2898, 0.2736, 0.2898, 0.2736, 0.2306, 0.2634, 0.2394, 0.2064, 0.2944, 0.2117, 0.2944, 0.2117, 0.2394, 0.2064, 0.2448, 0.1514, 0.297, 0.1547, 0.297, 0.1547, 0.2448, 0.1514, 0.2489, 0.09841, 0.2987, 0.1011, 0.2987, 0.1011, 0.2489, 0.09841, 0.2529, 0.04775, 0.2997, 0.05028, 0.1895, 0.8393, 0.1465, 0.8279, 0.1566, 0.7814, 0.2027, 0.7921, 0.2027, 0.7921, 0.1566, 0.7814, 0.1664, 0.7323, 0.215, 0.742, 0.215, 0.742, 0.1664, 0.7323, 0.175, 0.6808, 0.2262, 0.6885, 0.2262, 0.6885, 0.175, 0.6808, 0.1807, 0.6264, 0.2354, 0.63, 0.2354, 0.63, 0.1807, 0.6264, 0.1802, 0.5699, 0.2439, 0.5575, 0.1802, 0.5699, 0.1697, 0.5213, 0.2439, 0.5575, 0.2027, 0.7921, 0.3122, 0.8275, 0.2929, 0.8768, 0.1895, 0.8393, 0.215, 0.742, 0.3302, 0.7763, 0.3122, 0.8275, 0.2027, 0.7921, 0.2262, 0.6885, 0.3479, 0.7234, 0.3302, 0.7763, 0.215, 0.742, 0.2354, 0.63, 0.3659, 0.6692, 0.3479, 0.7234, 0.2262, 0.6885, 0.2439, 0.5575, 0.3829, 0.6208, 0.3659, 0.6692, 0.2354, 0.63, 0.3044, 0.5222, 0.4064, 0.5668, 0.3829, 0.6208, 0.2439, 0.5575, 0.323, 0.4868, 0.4127, 0.5186, 0.4064, 0.5668, 0.3044, 0.5222, 0.3428, 0.4534, 0.3877, 0.4628, 0.4127, 0.5186, 0.323, 0.4868, 0.3418, 0.4203, 0.4282, 0.4178, 0.3877, 0.4628, 0.3428, 0.4534, 0.3319, 0.3873, 0.4358, 0.371, 0.4282, 0.4178, 0.3418, 0.4203, 0.2765, 0.3467, 0.4276, 0.3148, 0.4358, 0.371, 0.3319, 0.3873, 0.2898, 0.2736, 0.4242, 0.265, 0.4276, 0.3148, 0.2765, 0.3467, 0.2944, 0.2117, 0.421, 0.2081, 0.4242, 0.265, 0.2898, 0.2736, 0.297, 0.1547, 0.4182, 0.1519, 0.421, 0.2081, 0.2944, 0.2117, 0.2987, 0.1011, 0.4146, 0.09747, 0.4182, 0.1519, 0.297, 0.1547, 0.2997, 0.05028, 0.4094, 0.04522, 0.4146, 0.09747, 0.2987, 0.1011, 0.1056, 0.03488, 0.1802, 0.03784, 0.1735, 0.09025, 0.08842, 0.07958, 0.08842, 0.07958, 0.1735, 0.09025, 0.1677, 0.143, 0.08241, 0.1344, 0.08241, 0.1344, 0.1677, 0.143, 0.1624, 0.1952, 0.08507, 0.1765, 0.08543, 0.1825, 0.1624, 0.1952, 0.1525, 0.246, 0.07092, 0.2284, 0.07092, 0.2284, 0.1525, 0.246, 0.141, 0.2957, 0.06883, 0.2696, 0.07125, 0.2636, 0.141, 0.2957, 0.1227, 0.3398, 0.04182, 0.3068, 0.04182, 0.3068, 0.1227, 0.3398, 0.1037, 0.3838, 0.04144, 0.3517, 0.02336, 0.369, 0.1037, 0.3838, 0.09459, 0.4321, 0.0002491, 0.4174, 0.0002491, 0.4174, 0.09459, 0.4321, 0.09028, 0.4812, 0.001127, 0.4651, 0.01261, 0.4904, 0.09028, 0.4812, 0.09714, 0.5296, 0.01945, 0.5407, 0.01945, 0.5407, 0.09714, 0.5296, 0.1038, 0.5767, 0.03095, 0.5851, 0.02913, 0.5788, 0.1038, 0.5767, 0.1045, 0.6254, 0.02572, 0.6247, 0.02572, 0.6247, 0.1045, 0.6254, 0.103, 0.6737, 0.0301, 0.6695, 0.032, 0.6648, 0.103, 0.6737, 0.09571, 0.7217, 0.01798, 0.7089, 0.01798, 0.7089, 0.09571, 0.7217, 0.08793, 0.7699, 0.01041, 0.7587, 0.01041, 0.7587, 0.08793, 0.7699, 0.08074, 0.8175, 0.008234, 0.8007, 0.323, 0.4868, 0.3278, 0.4491, 0.3428, 0.4534, 0.3428, 0.4534, 0.3278, 0.4491, 0.3418, 0.4203, 0.3181, 0.3991, 0.3319, 0.3873, 0.3418, 0.4203, 0.3319, 0.3873, 0.3181, 0.3991, 0.2765, 0.3467, 0.3044, 0.5222, 0.2912, 0.5071, 0.323, 0.4868, 0.3044, 0.5222, 0.2439, 0.5575, 0.2912, 0.5071, 0.1802, 0.03784, 0.2529, 0.04775, 0.2489, 0.09841, 0.1735, 0.09025, 0.1735, 0.09025, 0.2489, 0.09841, 0.2448, 0.1514, 0.1677, 0.143, 0.1677, 0.143, 0.2448, 0.1514, 0.2394, 0.2064, 0.1624, 0.1952, 0.1624, 0.1952, 0.2394, 0.2064, 0.2306, 0.2634, 0.1525, 0.246, 0.1525, 0.246, 0.2306, 0.2634, 0.215, 0.3216, 0.141, 0.2957, 0.141, 0.2957, 0.215, 0.3216, 0.191, 0.3656, 0.1227, 0.3398, 0.1227, 0.3398, 0.191, 0.3656, 0.1722, 0.4081, 0.1037, 0.3838, 0.1037, 0.3838, 0.1722, 0.4081, 0.1548, 0.4401, 0.09459, 0.4321, 0.09459, 0.4321, 0.1548, 0.4401, 0.1644, 0.4747, 0.09028, 0.4812, 0.09028, 0.4812, 0.1644, 0.4747, 0.1697, 0.5213, 0.09714, 0.5296, 0.09714, 0.5296, 0.1697, 0.5213, 0.1802, 0.5699, 0.1038, 0.5767, 0.1038, 0.5767, 0.1802, 0.5699, 0.1807, 0.6264, 0.1045, 0.6254, 0.1045, 0.6254, 0.1807, 0.6264, 0.175, 0.6808, 0.103, 0.6737, 0.103, 0.6737, 0.175, 0.6808, 0.1664, 0.7323, 0.09571, 0.7217, 0.09571, 0.7217, 0.1664, 0.7323, 0.1566, 0.7814, 0.08793, 0.7699, 0.08793, 0.7699, 0.1566, 0.7814, 0.1465, 0.8279, 0.08074, 0.8175, 0.444, 0.3787, 0.4551, 0.3787, 0.4475, 0.4238, 0.4372, 0.4234, 0.4372, 0.4234, 0.4475, 0.4238, 0.4132, 0.4667, 0.4001, 0.4646, 0.4001, 0.4646, 0.4132, 0.4667, 0.4331, 0.5184, 0.4231, 0.5157, 0.4231, 0.5157, 0.4331, 0.5184, 0.4275, 0.5648, 0.4167, 0.5617, 0.4167, 0.5617, 0.4275, 0.5648, 0.3922, 0.6093, 0.4586, 0.4218, 0.4386, 0.4707, 0.4132, 0.4667, 0.4475, 0.4238, 0.4282, 0.4178, 0.4358, 0.371, 0.444, 0.3787, 0.4372, 0.4234, 0.3829, 0.6208, 0.4064, 0.5668, 0.4167, 0.5617, 0.3922, 0.6093, 0.4386, 0.4707, 0.4431, 0.5238, 0.4331, 0.5184, 0.4132, 0.4667, 0.4276, 0.3148, 0.464, 0.3712, 0.4551, 0.3787, 0.4334, 0.3281, 0.3877, 0.4628, 0.4282, 0.4178, 0.4372, 0.4234, 0.4001, 0.4646, 0.464, 0.3712, 0.4586, 0.4218, 0.4475, 0.4238, 0.4551, 0.3787, 0.4358, 0.371, 0.4276, 0.3148, 0.4334, 0.3281, 0.444, 0.3787, 0.434, 0.5745, 0.3829, 0.6208, 0.3922, 0.6093, 0.4275, 0.5648, 0.4064, 0.5668, 0.4127, 0.5186, 0.4231, 0.5157, 0.4167, 0.5617, 0.4334, 0.3281, 0.4551, 0.3787, 0.444, 0.3787, 0.4127, 0.5186, 0.3877, 0.4628, 0.4001, 0.4646, 0.4231, 0.5157, 0.4431, 0.5238, 0.434, 0.5745, 0.4275, 0.5648, 0.4331, 0.5184, 0.3122, 0.8275, 0.4576, 0.8892, 0.4359, 0.9464, 0.2929, 0.8768, 0.3302, 0.7763, 0.4774, 0.8336, 0.4576, 0.8892, 0.3122, 0.8275, 0.3479, 0.7234, 0.5, 0.7791, 0.4774, 0.8336, 0.3302, 0.7763, 0.3659, 0.6692, 0.5254, 0.723, 0.5, 0.7791, 0.3479, 0.7234, 0.3829, 0.6208, 0.5408, 0.664, 0.5254, 0.723, 0.3659, 0.6692, 0.434, 0.5745, 0.5639, 0.6093, 0.5408, 0.664, 0.3829, 0.6208, 0.4431, 0.5238, 0.5798, 0.5521, 0.5639, 0.6093, 0.434, 0.5745, 0.4386, 0.4707, 0.5841, 0.4921, 0.5798, 0.5521, 0.4431, 0.5238, 0.4586, 0.4218, 0.5961, 0.4333, 0.5841, 0.4921, 0.4386, 0.4707, 0.464, 0.3712, 0.6002, 0.3746, 0.5961, 0.4333, 0.4586, 0.4218, 0.4276, 0.3148, 0.5922, 0.3156, 0.6002, 0.3746, 0.464, 0.3712, 0.4242, 0.265, 0.5872, 0.2552, 0.5922, 0.3156, 0.4276, 0.3148, 0.421, 0.2081, 0.5822, 0.1953, 0.5872, 0.2552, 0.4242, 0.265, 0.4182, 0.1519, 0.5801, 0.135, 0.5822, 0.1953, 0.421, 0.2081, 0.4146, 0.09747, 0.5717, 0.07536, 0.5801, 0.135, 0.4182, 0.1519, 0.4094, 0.04522, 0.5624, 0.0141, 0.5717, 0.07536, 0.4146, 0.09747, 0.648, 0.375, 0.6465, 0.3175, 0.6651, 0.3208, 0.6646, 0.3739, 0.6057, 0.679, 0.6224, 0.629, 0.637, 0.6342, 0.6218, 0.6821, 0.5013, 0.9607, 0.5161, 0.9075, 0.5337, 0.9136, 0.5209, 0.9633, 0.655, 0.2473, 0.6565, 0.1909, 0.6714, 0.1921, 0.6718, 0.2462, 0.6547, 0.5508, 0.6547, 0.4973, 0.6715, 0.4962, 0.6744, 0.5458, 0.5384, 0.8564, 0.5621, 0.8096, 0.5759, 0.8176, 0.5534, 0.8628, 0.6477, 0.125, 0.6424, 0.06383, 0.6598, 0.06313, 0.667, 0.1191, 0.6541, 0.4352, 0.648, 0.375, 0.6646, 0.3739, 0.6722, 0.4292, 0.5931, 0.7289, 0.6057, 0.679, 0.6218, 0.6821, 0.6143, 0.7291, 0.6601, 0.3069, 0.655, 0.2473, 0.6718, 0.2462, 0.679, 0.301, 0.6224, 0.629, 0.6425, 0.5724, 0.659, 0.5831, 0.637, 0.6342, 0.5161, 0.9075, 0.5384, 0.8564, 0.5534, 0.8628, 0.5337, 0.9136, 0.6547, 0.4973, 0.6591, 0.4459, 0.6767, 0.4492, 0.6715, 0.4962, 0.6424, 0.06383, 0.6424, 0.0002491, 0.6623, 0.005054, 0.6598, 0.06313, 0.5621, 0.8096, 0.5869, 0.7601, 0.6032, 0.7742, 0.5759, 0.8176, 0.6646, 0.3739, 0.6651, 0.3208, 0.7281, 0.3202, 0.7278, 0.3653, 0.5534, 0.8628, 0.5759, 0.8176, 0.6453, 0.8546, 0.6229, 0.8961, 0.6722, 0.4292, 0.6646, 0.3739, 0.7278, 0.3653, 0.7397, 0.4093, 0.5337, 0.9136, 0.5534, 0.8628, 0.6229, 0.8961, 0.6035, 0.9389, 0.6715, 0.4962, 0.6767, 0.4492, 0.7525, 0.4477, 0.7529, 0.4932, 0.6598, 0.06313, 0.6623, 0.005054, 0.7462, 0.01849, 0.7395, 0.0676, 0.5209, 0.9633, 0.5337, 0.9136, 0.6035, 0.9389, 0.5937, 0.9824, 0.6744, 0.5458, 0.6715, 0.4962, 0.7529, 0.4932, 0.7584, 0.5368, 0.667, 0.1191, 0.6598, 0.06313, 0.7395, 0.0676, 0.742, 0.1152, 0.637, 0.6342, 0.659, 0.5831, 0.7288, 0.6121, 0.7104, 0.6585, 0.6714, 0.1921, 0.6772, 0.1415, 0.7584, 0.1555, 0.7532, 0.2013, 0.6218, 0.6821, 0.637, 0.6342, 0.7104, 0.6585, 0.6971, 0.7026, 0.6718, 0.2462, 0.6714, 0.1921, 0.7532, 0.2013, 0.75, 0.2476, 0.6143, 0.7291, 0.6218, 0.6821, 0.6971, 0.7026, 0.6881, 0.7486, 0.679, 0.301, 0.6718, 0.2462, 0.75, 0.2476, 0.7552, 0.2953, 0.5759, 0.8176, 0.6032, 0.7742, 0.6729, 0.8128, 0.6453, 0.8546, 0.9369, 0.6427, 0.918, 0.6459, 0.8696, 0.5761, 0.9038, 0.5754, 0.9038, 0.5754, 0.8696, 0.5761, 0.918, 0.5175, 0.9369, 0.5207, 0.9489, 0.9717, 0.9292, 0.974, 0.8853, 0.913, 0.9211, 0.9119, 0.9211, 0.9119, 0.8853, 0.913, 0.9288, 0.8502, 0.9489, 0.8517, 0.9516, 0.4333, 0.9174, 0.4319, 0.9669, 0.374, 0.9847, 0.3781, 0.9847, 0.4832, 0.9662, 0.4869, 0.9174, 0.4319, 0.9516, 0.4333, 0.9696, 0.5675, 0.9374, 0.567, 0.9802, 0.5175, 0.9986, 0.52, 0.9986, 0.6272, 0.98, 0.6292, 0.9374, 0.567, 0.9696, 0.5675, 0.9517, 0.3091, 0.9174, 0.3086, 0.9574, 0.2372, 0.9766, 0.2384, 0.9766, 0.3728, 0.9572, 0.3735, 0.9174, 0.3086, 0.9517, 0.3091, 0.9218, 0.7894, 0.8853, 0.7898, 0.9266, 0.7134, 0.9465, 0.7146, 0.9465, 0.848, 0.9268, 0.8497, 0.8853, 0.7898, 0.9218, 0.7894, 0.94, 0.2207, 0.8999, 0.2367, 0.9769, 0.186, 0.9955, 0.1415, 0.9769, 0.186, 0.8999, 0.2367, 0.8529, 0.2363, 0.8529, 0.2363, 0.8096, 0.218, 0.9955, 0.09571, 0.9955, 0.1415, 0.9778, 0.05216, 0.9955, 0.09571, 0.8096, 0.218, 0.7759, 0.1838, 0.9448, 0.01832, 0.9778, 0.05216, 0.7759, 0.1838, 0.7589, 0.1409, 0.7589, 0.1409, 0.7592, 0.09389, 0.9015, 0.0002491, 0.9448, 0.01832, 0.8534, 0.0006348, 0.9015, 0.0002491, 0.7592, 0.09389, 0.7784, 0.04753, 0.8109, 0.01758, 0.8534, 0.0006348, 0.7784, 0.04753, 0.1548, 0.4401, 0.1722, 0.4081, 0.1878, 0.4092, 0.1733, 0.4425, 0.2912, 0.5071, 0.2439, 0.5575, 0.2296, 0.5242, 0.2788, 0.5041, 0.6576, 0.1357, 0.6772, 0.1415, 0.6714, 0.1921, 0.6565, 0.1909, 0.1644, 0.4747, 0.1548, 0.4401, 0.1733, 0.4425, 0.1803, 0.4777, 0.3418, 0.4203, 0.3278, 0.4491, 0.3181, 0.4461, 0.3263, 0.4203, 0.1697, 0.5213, 0.1644, 0.4747, 0.1803, 0.4777, 0.1904, 0.5189, 0.191, 0.3656, 0.2765, 0.3467, 0.2643, 0.3779, 0.2113, 0.3737, 0.3181, 0.3991, 0.3418, 0.4203, 0.3263, 0.4203, 0.305, 0.4011, 0.2765, 0.3467, 0.3181, 0.3991, 0.305, 0.4011, 0.2647, 0.3781, 0.1722, 0.4081, 0.191, 0.3656, 0.2113, 0.3737, 0.1878, 0.4092, 0.323, 0.4868, 0.2912, 0.5071, 0.2788, 0.5041, 0.3052, 0.4805, 0.2439, 0.5575, 0.1697, 0.5213, 0.1904, 0.5189, 0.2293, 0.5248, 0.3278, 0.4491, 0.323, 0.4868, 0.3052, 0.4805, 0.3181, 0.4461, 0.8818, 0.4708, 0.9169, 0.517, 0.8704, 0.471, 0.8818, 0.4708, 0.8704, 0.471, 0.8925, 0.4239, 0.9155, 0.4237, 0.9155, 0.4237, 0.8925, 0.4239, 0.8696, 0.3771, 0.8811, 0.3771, 0.8811, 0.3771, 0.8696, 0.3771, 0.8925, 0.3303, 0.9155, 0.3305, 0.9155, 0.3305, 0.8925, 0.3303, 0.8704, 0.2831, 0.8818, 0.2833, 0.8818, 0.2833, 0.8704, 0.2831, 0.9169, 0.2372])
me_cylinder.use_remesh_preserve_volume = False
me_cylinder.use_remesh_preserve_attributes = False
me_cylinder.use_mirror_vertex_groups = False
me_cylinder.use_paint_bone_selection = False
me_cylinder.use_paint_mask = True
me_cylinder.update()
arm_armature_001 = bpy.data.armatures.new('Armature.001')  # bones are not reproduced

# ---- objects
ob_armature = bpy.data.objects.new('Armature', arm_armature_001)
ob_monster_1 = bpy.data.objects.new('monster_1', me_cylinder)

# ---- transforms, parenting, visibility, modifiers, constraints
ob_armature.location = (0.02915, 0.01043, 4.58)
ob_armature.hide_viewport = True
ob_armature.show_in_front = True
ob_armature.lineart.crease_threshold = 0.0
ob_monster_1.parent = ob_armature
ob_monster_1.matrix_parent_inverse = Matrix(((1.0, 0.0, 0.0, -0.02915), (0.0, 1.0, 0.0, -0.01043), (0.0, 0.0, 1.0, -4.58), (0.0, 0.0, 0.0, 1.0)))
ob_monster_1.location = (0.0008188, -0.1427, 3.074)
ob_monster_1.lineart.crease_threshold = 0.0
_vg = ob_monster_1.vertex_groups.new(name='Bone')
for _i, _w in zip([124, 125, 126, 127, 128, 129, 130, 131, 132, 133, 134, 135, 136, 137, 138, 139, 141, 143, 144, 145, 146, 147, 148, 149, 150, 151, 152, 153, 154, 155, 156, 158, 159, 160, 161, 162, 163, 164, 165, 166, 167, 168, 169, 170, 171, 172, 173, 174, 175, 176, 177, 178, 179, 180, 181, 183, 184, 185, 186, 187, 188, 189, 190, 191, 192, 193, 194, 195, 196, 200, 201, 202, 203, 204, 205, 206, 207, 208, 209, 210, 211, 212, 213, 217, 218, 219, 220, 221, 222, 223, 224, 225, 226, 227, 228, 229, 230, 231, 232, 233, 234, 235, 236, 237, 238, 239, 240, 241, 242, 243, 244, 245, 246, 247, 248, 249, 250, 251, 252, 253, 254, 255, 256, 257, 258, 259, 260, 261, 262, 263, 264, 265, 266, 267, 268, 269, 270, 271, 272, 273, 274, 275, 276, 277, 278, 279, 280, 281, 282, 283, 284, 285, 286, 287, 288, 289, 290, 291, 292, 293, 294, 295, 296, 297, 298, 299, 301, 302, 303, 304, 305, 306, 307, 308, 312, 314, 315, 316, 317, 318], [0.06805, 0.8854, 0.07375, 0.8842, 0.07997, 0.8839, 0.0822, 0.8414, 0.07423, 0.8179, 0.06972, 0.7988, 0.01878, 0.6672, 0.004598, 0.6484, 0.5664, 0.6472, 0.02715, 0.6666, 0.04112, 0.706, 0.07935, 0.743, 0.08336, 0.8496, 0.08542, 0.8671, 0.08044, 0.8842, 0.06459, 0.07182, 0.8457, 0.8457, 0.84, 0.8244, 0.7883, 0.7144, 0.5569, 0.211, 0.7559, 0.2032, 0.5245, 0.5591, 0.7712, 0.8118, 0.8318, 0.8415, 0.2767, 0.2731, 0.2578, 0.1887, 0.1301, 0.09112, 0.01503, 0.02494, 0.09887, 0.1338, 0.1935, 0.2594, 0.2745, 0.2776, 0.2777, 0.07279, 0.089, 0.08816, 0.07698, 0.05786, 0.02223, 0.02715, 0.06148, 0.08179, 0.09266, 0.09285, 0.07497, 0.07116, 0.1372, 0.136, 0.1342, 0.1236, 0.09745, 0.0678, 0.0259, 0.02944, 0.07243, 0.1033, 0.129, 0.1385, 0.1384, 0.01258, 0.2134, 0.1966, 0.5206, 0.5068, 0.6781, 0.6053, 0.2497, 0.1039, 0.2493, 0.5823, 0.6913, 0.5393, 0.2181, 0.2021, 0.05443, 0.6596, 0.6852, 0.6159, 0.5949, 0.6223, 0.6965, 0.7502, 0.85, 0.805, 0.8744, 0.8201, 0.887, 0.8745, 0.888, 0.8896, 0.7556, 0.8557, 0.5753, 0.5724, 0.7016, 0.8516, 0.8888, 0.8322, 0.8851, 0.8832, 0.8814, 0.839, 0.8162, 0.7941, 0.6496, 0.64, 0.5573, 0.6419, 0.6539, 0.6959, 0.7354, 0.8486, 0.8657, 0.8806, 0.5682, 0.5664, 0.6925, 0.8515, 0.8862, 0.83, 0.8812, 0.8769, 0.8663, 0.8411, 0.8007, 0.7374, 0.6294, 0.5841, 0.5739, 0.5897, 0.6332, 0.7224, 0.7934, 0.8378, 0.8629, 0.8762, 0.00923, 0.0009263, 0.06205, 0.1377, 0.06901, 0.133, 0.05449, 0.06184, 0.01341, 0.03241, 0.07796, 0.07789, 0.08773, 0.0747]): _vg.add([_i], _w, 'REPLACE')
_vg = ob_monster_1.vertex_groups.new(name='Bone.001')
for _i, _w in zip([124, 125, 126, 127, 128, 129, 130, 131, 132, 133, 134, 135, 136, 137, 138, 139, 140, 141, 142, 143, 144, 145, 146, 147, 148, 149, 150, 151, 152, 153, 154, 155, 156, 157, 158, 159, 160, 161, 162, 163, 164, 165, 166, 167, 168, 169, 170, 171, 172, 173, 174, 175, 176, 177, 178, 179, 180, 181, 182, 183, 184, 185, 186, 187, 188, 189, 190, 191, 192, 193, 194, 195, 196, 197, 198, 199, 200, 201, 202, 203, 204, 205, 206, 207, 208, 209, 210, 211, 212, 213, 214, 215, 216, 217, 218, 219, 220, 221, 222, 223, 224, 225, 226, 227, 228, 229, 230, 231, 232, 233, 234, 235, 236, 237, 238, 239, 240, 241, 242, 243, 244, 245, 246, 247, 248, 249, 250, 251, 252, 253, 254, 255, 256, 257, 258, 259, 260, 261, 262, 263, 264, 265, 266, 267, 268, 269, 270, 271, 272, 273, 274, 275, 276, 277, 278, 279, 280, 281, 282, 283, 284, 285, 286, 287, 288, 289, 290, 291, 292, 293, 294, 295, 296, 297, 298, 299, 300, 301, 302, 303, 304, 305, 306, 307, 308, 309, 310, 311, 312, 313, 314, 315, 316, 317, 318], [0.0, 0.0, 0.0, 0.0, 0.0, 0.0, 0.0, 0.0, 0.0, 0.0, 0.0, 0.0, 0.0, 0.0, 0.0, 0.0, 0.0, 0.0, 0.0, 0.0, 0.0, 0.0, 0.0, 0.0, 0.0, 0.0, 0.0, 0.0, 0.0, 0.0, 0.0, 0.0, 0.4832, 0.5176, 0.4503, 0.05563, 0.05794, 0.06778, 0.09095, 0.0, 0.0, 0.0, 0.0, 0.0, 0.0, 0.0, 0.0, 0.0, 0.091, 0.06847, 0.05851, 0.0, 0.0, 0.0, 0.0, 0.115, 0.6665, 0.7561, 0.8014, 0.7245, 0.5921, 0.8736, 0.0, 0.0, 0.0, 0.0, 0.0, 0.0, 0.0, 0.0, 0.0, 0.0, 0.0, 0.0, 0.0, 0.0, 0.0, 0.0, 0.0, 0.0, 0.0, 0.0, 0.0, 0.0, 0.0, 0.0, 0.0, 0.0, 0.0, 0.0, 0.0, 0.0, 0.0, 0.0, 0.0, 0.0, 0.0, 0.0, 0.0, 0.0, 0.0, 0.0, 0.0, 0.0, 0.0, 0.0, 0.0, 0.0, 0.0, 0.0, 0.0, 0.0, 0.0, 0.0, 0.0, 0.0, 0.0, 0.0, 0.0, 0.0, 0.0, 0.0, 0.0, 0.0, 0.0, 0.0, 0.0, 0.0, 0.07952, 0.07871, 0.0, 0.1032, 0.0, 0.0, 0.0, 0.0, 0.0, 0.0, 0.0, 0.0, 0.0, 0.0, 0.0, 0.0, 0.0, 0.0, 0.0, 0.0, 0.0, 0.0, 0.0, 0.0, 0.0, 0.0, 0.0, 0.0, 0.0, 0.0, 0.0, 0.0, 0.05666, 0.0, 0.0, 0.0, 0.0, 0.0, 0.0, 0.0, 0.2214, 0.0, 0.0, 0.0, 0.0, 0.1022, 0.111, 0.1004, 0.008935, 0.9603, 0.9188, 0.853, 0.981, 0.9426, 0.3696, 0.0, 0.0, 0.0, 0.0, 0.0, 0.0, 0.0, 0.0, 0.0, 0.0, 0.0, 0.0]): _vg.add([_i], _w, 'REPLACE')
_vg = ob_monster_1.vertex_groups.new(name='Bone.002')
for _i, _w in zip([40, 44, 48, 52, 53, 57, 58, 59, 101, 102, 106, 110, 113, 114, 115, 116, 124, 126, 128, 130, 132, 134, 136, 138, 140, 142, 144, 146, 148, 150, 152, 154, 156, 157, 158, 159, 160, 161, 162, 163, 164, 165, 167, 169, 171, 172, 173, 174, 175, 176, 177, 178, 179, 180, 181, 182, 183, 184, 185, 186, 187, 188, 189, 190, 191, 192, 193, 194, 195, 196, 197, 198, 199, 200, 201, 202, 203, 204, 205, 206, 207, 208, 209, 210, 211, 212, 213, 214, 215, 216, 217, 218, 219, 220, 221, 222, 226, 227, 228, 233, 234, 235, 239, 300, 301, 302, 303, 304, 305, 306, 307, 308, 309, 310, 311, 312, 313, 314, 315, 316, 317, 318], [0.0, 0.0, 0.0, 0.0, 0.0, 0.0, 0.0, 0.0, 0.0, 0.0, 0.0, 0.0, 0.0, 0.0, 0.0, 0.0, 0.0, 0.0, 0.0, 0.0, 0.0, 0.0, 0.0, 0.0, 0.0, 0.0, 0.0, 0.0, 0.0, 0.0, 0.0, 0.0, 0.0, 0.0, 0.0, 0.03319, 0.03166, 0.03052, 0.02885, 0.02551, 0.02863, 0.01544, 0.0, 0.04225, 0.0, 0.04798, 0.04056, 0.03599, 0.0, 0.0, 0.0, 0.0, 0.01269, 0.0, 0.0, 0.0, 0.0, 0.0, 0.03926, 0.0, 0.0, 0.0, 0.0, 0.0, 0.0, 0.0, 0.0, 0.0, 0.176, 0.0, 0.0233, 0.0, 0.0, 0.0, 0.2361, 0.0, 0.0, 0.0, 0.0, 0.0, 0.0, 0.0, 0.0, 0.0, 0.0, 0.5325, 1.0, 1.0, 1.0, 1.0, 1.0, 0.571, 0.0, 0.0, 0.0, 0.0, 0.01326, 0.0257, 0.02313, 0.009387, 0.0, 0.005157, 0.05725, 0.0, 0.0, 0.0, 0.0, 0.1468, 0.0, 0.0, 1.0, 1.0, 1.0, 1.0, 1.0, 0.0, 0.0, 0.0, 0.0, 0.0, 0.0, 0.0]): _vg.add([_i], _w, 'REPLACE')
_vg = ob_monster_1.vertex_groups.new(name='Bone.003')
for _i, _w in zip([124, 126, 128, 130, 132, 134, 136, 138, 140, 142, 144, 146, 148, 150, 152, 154, 156, 158, 159, 160, 161, 162, 163, 171, 172, 173, 174, 175, 176, 177, 178, 179, 180, 184, 185, 186, 187, 188, 189, 190, 191, 192, 193, 194, 195, 196, 197, 198, 199, 200, 201, 202, 203, 204, 205, 206, 207, 208, 209, 210, 211, 212, 213, 217, 218, 219, 220, 221, 222, 303, 304, 305, 306, 307, 308, 312, 313, 314, 315, 316, 317, 318], [0.2438, 0.2652, 0.2885, 0.2966, 0.254, 0.2323, 0.09629, 0.07523, 0.006707, 0.01047, 0.102, 0.124, 0.2549, 0.2728, 0.2953, 0.2798, 0.02026, 0.02597, 0.05256, 0.05136, 0.0468, 0.03441, 0.01116, 0.01568, 0.03905, 0.05046, 0.05254, 0.2781, 0.2745, 0.2542, 0.1634, 0.07307, 0.009114, 0.01195, 0.07502, 0.1641, 0.2526, 0.2738, 0.2778, 0.2784, 0.2618, 0.3228, 0.3185, 0.269, 1.0, 0.7895, 0.8154, 0.9782, 0.6935, 0.7168, 0.9928, 0.2665, 0.3144, 0.3208, 0.2619, 0.252, 0.4867, 0.4912, 0.4958, 0.4714, 0.3822, 0.1457, 0.05646, 0.05595, 0.1454, 0.3677, 0.4559, 0.4841, 0.4851, 0.04193, 0.07159, 0.04176, 0.0755, 0.04881, 0.04806, 0.08253, 0.009405, 0.1189, 0.2713, 0.2722, 0.3017, 0.2339]): _vg.add([_i], _w, 'REPLACE')
_vg = ob_monster_1.vertex_groups.new(name='Bone.004')
for _i, _w in zip([119, 120, 121, 122, 123, 124, 126, 128, 130, 132, 134, 144, 146, 148, 150, 152, 154, 158, 191, 192, 193, 194, 195, 200, 201, 202, 203, 204, 205, 206, 207, 208, 209, 210, 217, 218, 219, 220, 221, 222, 305, 308, 312, 315, 316, 317, 318], [0.5797, 0.5793, 0.8511, 0.936, 0.8318, 0.3311, 0.2536, 0.195, 0.1663, 0.05667, 0.0495, 0.02745, 0.04282, 0.1087, 0.1245, 0.2865, 0.334, 0.02148, 0.1842, 0.1304, 0.08973, 0.05287, 0.01307, 0.02612, 0.06392, 0.1007, 0.1612, 0.255, 0.4124, 0.3853, 0.1013, 0.06445, 0.0365, 0.008249, 0.01759, 0.01325, 0.02982, 0.05595, 0.08068, 0.108, 0.04238, 0.06326, 0.01289, 0.06519, 0.348, 0.2506, 0.09669]): _vg.add([_i], _w, 'REPLACE')
_vg = ob_monster_1.vertex_groups.new(name='Bone.005')
_vg = ob_monster_1.vertex_groups.new(name='Bone.006')
for _i, _w in zip([101, 102, 105, 106, 109, 110, 113, 114, 115, 116, 119, 120, 121, 122, 123], [0.9816, 0.9873, 0.9845, 0.9896, 0.9822, 0.9858, 0.9783, 0.9813, 0.9816, 0.978, 0.4202, 0.4207, 0.1489, 0.06399, 0.1681]): _vg.add([_i], _w, 'REPLACE')
_vg = ob_monster_1.vertex_groups.new(name='Bone.007')
for _i, _w in zip([62, 63, 64, 65, 66, 67, 68, 70, 72, 74, 75, 76, 77, 78, 79, 80, 81, 82, 85, 86, 89, 90, 93, 97, 98, 99, 100, 103, 104, 107, 108, 111, 112, 117, 118], [0.9496, 0.9399, 0.8409, 0.8803, 0.8681, 0.4171, 0.4143, 0.08989, 0.1148, 0.5283, 0.005081, 0.8284, 0.4177, 0.2989, 0.4177, 0.328, 0.1946, 0.02716, 0.001574, 0.09826, 0.1507, 0.08764, 0.2148, 0.4633, 0.04464, 0.9974, 0.9826, 0.9988, 0.9852, 0.9986, 0.9818, 0.9963, 0.9778, 0.9782, 0.9961]): _vg.add([_i], _w, 'REPLACE')
_vg = ob_monster_1.vertex_groups.new(name='Bone.008')
for _i, _w in zip([62, 63, 64, 65, 66, 67, 68, 69, 70, 71, 72, 73, 74, 75, 76, 77, 78, 79, 80, 81, 82, 83, 84, 85, 86, 87, 88, 89, 90, 91, 92, 93, 94, 95, 96, 97, 98], [0.05036, 0.06008, 0.1591, 0.1197, 0.1319, 0.5829, 0.5857, 0.9959, 0.9101, 0.9974, 0.8852, 0.9843, 0.4717, 0.9725, 0.1716, 0.5823, 0.7011, 0.5823, 0.672, 0.8054, 0.9614, 0.9935, 0.997, 0.9742, 0.9017, 0.9965, 0.9802, 0.8493, 0.9124, 0.9851, 0.9981, 0.7852, 0.9957, 0.9998, 0.9995, 0.5367, 0.9527]): _vg.add([_i], _w, 'REPLACE')
_vg = ob_monster_1.vertex_groups.new(name='Bone.009')
for _i, _w in zip([57, 58, 59, 60, 61, 124, 126, 128, 130, 132, 134, 152, 154, 191, 192, 193, 194, 195, 204, 205, 206, 207, 208, 209, 210, 315, 316, 317], [0.6505, 0.8541, 0.9401, 0.9727, 0.8695, 0.1567, 0.1756, 0.1602, 0.1442, 0.06382, 0.05592, 0.04859, 0.06153, 0.2867, 0.166, 0.1014, 0.05954, 0.02027, 0.02267, 0.05355, 0.1147, 0.02863, 0.06469, 0.04874, 0.01599, 0.07351, 0.07611, 0.03353]): _vg.add([_i], _w, 'REPLACE')
_vg = ob_monster_1.vertex_groups.new(name='Bone.010')
for _i, _w in zip([39, 40, 43, 44, 47, 48, 51, 52, 53, 54, 57, 58, 59, 60, 61], [0.9826, 0.9881, 0.9851, 0.9876, 0.9813, 0.9814, 0.9771, 0.9767, 0.9802, 0.9778, 0.3495, 0.1458, 0.05992, 0.004509, 0.1305]): _vg.add([_i], _w, 'REPLACE')
_vg = ob_monster_1.vertex_groups.new(name='Bone.011')
for _i, _w in zip([0, 1, 2, 3, 4, 5, 6, 8, 10, 12, 14, 15, 16, 17, 18, 19, 20, 24, 27, 28, 31, 35, 36, 37, 38, 41, 42, 45, 46, 49, 50, 55, 56], [0.9528, 0.9333, 0.8326, 0.8799, 0.8778, 0.4112, 0.4138, 0.1012, 0.1051, 0.5292, 0.8263, 0.4144, 0.3262, 0.4159, 0.2976, 0.1743, 0.01342, 0.09333, 0.1671, 0.09426, 0.2106, 0.4615, 0.04029, 0.9977, 0.9823, 0.9989, 0.985, 0.9983, 0.9821, 0.9959, 0.9781, 0.9783, 0.996]): _vg.add([_i], _w, 'REPLACE')
_vg = ob_monster_1.vertex_groups.new(name='Bone.012')
for _i, _w in zip([0, 1, 2, 3, 4, 5, 6, 7, 8, 9, 10, 11, 12, 13, 14, 15, 16, 17, 18, 19, 20, 21, 22, 23, 24, 25, 26, 27, 28, 29, 30, 31, 32, 33, 34, 35, 36], [0.0444, 0.06672, 0.1674, 0.1201, 0.1222, 0.5888, 0.5862, 0.9969, 0.8988, 0.9966, 0.8949, 0.9811, 0.4708, 0.9767, 0.1737, 0.5856, 0.6738, 0.5841, 0.7024, 0.8257, 0.9683, 0.9953, 0.9976, 0.9769, 0.9067, 0.9955, 0.9768, 0.8329, 0.9057, 0.9824, 0.9975, 0.7894, 0.9958, 0.9997, 0.9995, 0.5385, 0.9549]): _vg.add([_i], _w, 'REPLACE')
_m = ob_monster_1.modifiers.new('Armature', 'ARMATURE')
_m.object = ob_armature

# ---- collection membership
col_collection_1.objects.link(ob_armature)
col_collection_1.objects.link(ob_monster_1)

# ---- scene / render settings (as saved in the file)
scene.frame_start = 1; scene.frame_end = 79; scene.frame_set(11)
scene.render.engine = 'BLENDER_EEVEE_NEXT'
scene.render.resolution_percentage = 50
scene.render.dither_intensity = 0.0
scene.cycles.use_denoising = False
scene.cycles.samples = 128
scene.cycles.sampling_pattern = 'TABULATED_SOBOL'
scene.cycles.light_sampling_threshold = 0.0
scene.cycles.use_adaptive_sampling = False
scene.cycles.use_light_tree = False
scene.cycles.blur_glossy = 0.0
scene.cycles.sample_clamp_indirect = 0.0
scene.view_settings.view_transform = 'Standard'
bpy.context.view_layer.update()

# ---- added for rendering (the .blend has no active camera and no usable light): camera, sun
cam_auto = bpy.data.cameras.new('AutoCamera')
cam_auto.lens = 50.0
cam_auto.sensor_width = 36.0
cam_auto.clip_end = 1000.0
ob_auto_camera = bpy.data.objects.new('AutoCamera', cam_auto)
scene.collection.objects.link(ob_auto_camera)
ob_auto_camera.location = (7.21644, -7.38069, 8.99297)
ob_auto_camera.rotation_euler = (1.09748, -7.21219e-08, 0.694738)
scene.camera = ob_auto_camera
light_auto_sun = bpy.data.lights.new('AutoSun', 'SUN')
light_auto_sun.energy = 3.0
light_auto_sun.angle = 0.0523599
ob_auto_sun = bpy.data.objects.new('AutoSun', light_auto_sun)
scene.collection.objects.link(ob_auto_sun)
ob_auto_sun.rotation_euler = (0.872665, 0.174533, 0.523599)
bpy.context.view_layer.update()
